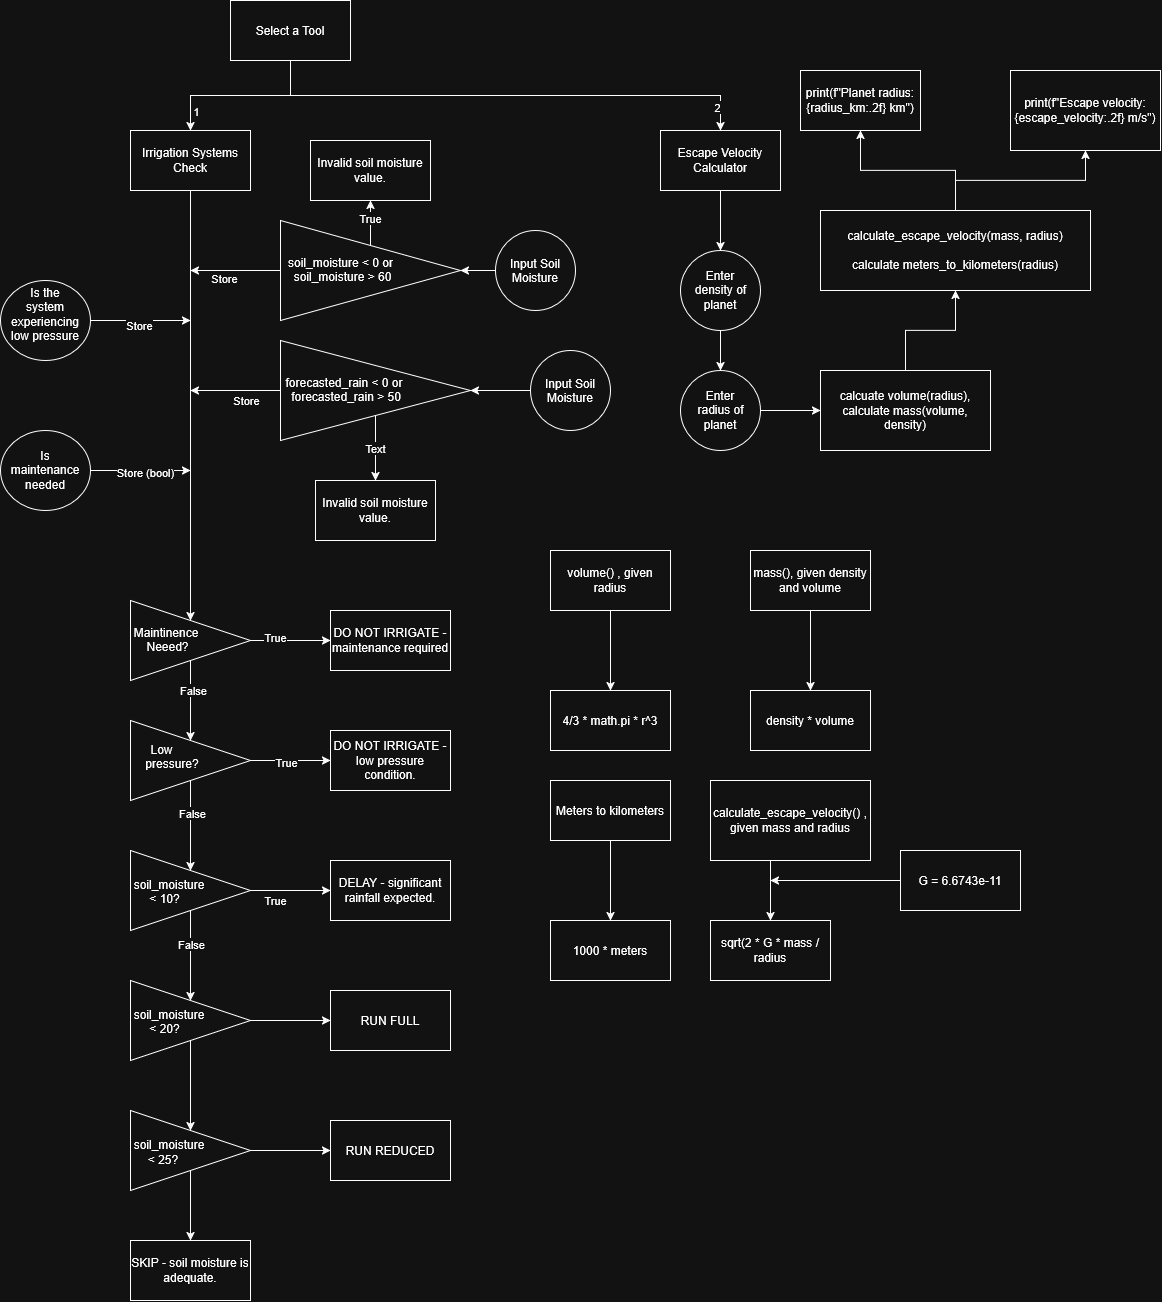

The diagram above was exported from draw.io. Its source (the exported page's mxGraphModel, read from the mxfile embedded in the PNG):
<mxGraphModel dx="2285" dy="1053" grid="1" gridSize="10" guides="1" tooltips="1" connect="1" arrows="1" fold="1" page="1" pageScale="1" pageWidth="850" pageHeight="1100" math="0" shadow="0">
  <root>
    <mxCell id="0" />
    <mxCell id="1" parent="0" />
    <mxCell id="EO4ea0Oi0QwceQPJSE86-3" edge="1" parent="1" source="EO4ea0Oi0QwceQPJSE86-1" style="edgeStyle=orthogonalEdgeStyle;rounded=0;orthogonalLoop=1;jettySize=auto;html=1;" target="EO4ea0Oi0QwceQPJSE86-2" value="">
      <mxGeometry relative="1" as="geometry" />
    </mxCell>
    <mxCell id="EO4ea0Oi0QwceQPJSE86-27" connectable="0" parent="EO4ea0Oi0QwceQPJSE86-3" style="edgeLabel;html=1;align=center;verticalAlign=middle;resizable=0;points=[];" value="1" vertex="1">
      <mxGeometry relative="1" x="0.7588" y="5" as="geometry">
        <mxPoint y="1" as="offset" />
      </mxGeometry>
    </mxCell>
    <mxCell id="EO4ea0Oi0QwceQPJSE86-4" edge="1" parent="1" source="EO4ea0Oi0QwceQPJSE86-1" style="edgeStyle=orthogonalEdgeStyle;rounded=0;orthogonalLoop=1;jettySize=auto;html=1;entryX=0.5;entryY=0;entryDx=0;entryDy=0;" target="EO4ea0Oi0QwceQPJSE86-6">
      <mxGeometry relative="1" x="-0.76" as="geometry">
        <Array as="points">
          <mxPoint x="220" y="205" />
          <mxPoint x="650" y="205" />
        </Array>
        <mxPoint x="300" y="240" as="targetPoint" />
      </mxGeometry>
    </mxCell>
    <mxCell id="EO4ea0Oi0QwceQPJSE86-28" connectable="0" parent="EO4ea0Oi0QwceQPJSE86-4" style="edgeLabel;html=1;align=center;verticalAlign=middle;resizable=0;points=[];" value="2" vertex="1">
      <mxGeometry relative="1" x="0.902" y="-4" as="geometry">
        <mxPoint as="offset" />
      </mxGeometry>
    </mxCell>
    <mxCell id="EO4ea0Oi0QwceQPJSE86-1" parent="1" style="whiteSpace=wrap;html=1;" value="Select a Tool" vertex="1">
      <mxGeometry height="60" width="120" x="160" y="110" as="geometry" />
    </mxCell>
    <mxCell id="EO4ea0Oi0QwceQPJSE86-8" edge="1" parent="1" source="EO4ea0Oi0QwceQPJSE86-2" style="edgeStyle=orthogonalEdgeStyle;rounded=0;orthogonalLoop=1;jettySize=auto;html=1;" target="EO4ea0Oi0QwceQPJSE86-7" value="">
      <mxGeometry relative="1" as="geometry" />
    </mxCell>
    <mxCell id="EO4ea0Oi0QwceQPJSE86-2" parent="1" style="whiteSpace=wrap;html=1;" value="Irrigation Systems Check" vertex="1">
      <mxGeometry height="60" width="120" x="60" y="240" as="geometry" />
    </mxCell>
    <mxCell id="EO4ea0Oi0QwceQPJSE86-65" edge="1" parent="1" source="EO4ea0Oi0QwceQPJSE86-6" style="edgeStyle=orthogonalEdgeStyle;rounded=0;orthogonalLoop=1;jettySize=auto;html=1;" target="EO4ea0Oi0QwceQPJSE86-64" value="">
      <mxGeometry relative="1" as="geometry" />
    </mxCell>
    <mxCell id="EO4ea0Oi0QwceQPJSE86-6" parent="1" style="whiteSpace=wrap;html=1;" value="Escape Velocity Calculator" vertex="1">
      <mxGeometry height="60" width="120" x="590" y="240" as="geometry" />
    </mxCell>
    <mxCell id="EO4ea0Oi0QwceQPJSE86-10" edge="1" parent="1" source="EO4ea0Oi0QwceQPJSE86-7" style="edgeStyle=orthogonalEdgeStyle;rounded=0;orthogonalLoop=1;jettySize=auto;html=1;" target="EO4ea0Oi0QwceQPJSE86-9" value="">
      <mxGeometry relative="1" as="geometry" />
    </mxCell>
    <mxCell id="EO4ea0Oi0QwceQPJSE86-22" connectable="0" parent="EO4ea0Oi0QwceQPJSE86-10" style="edgeLabel;html=1;align=center;verticalAlign=middle;resizable=0;points=[];" value="True" vertex="1">
      <mxGeometry relative="1" x="-0.375" y="5" as="geometry">
        <mxPoint y="1" as="offset" />
      </mxGeometry>
    </mxCell>
    <mxCell id="EO4ea0Oi0QwceQPJSE86-12" edge="1" parent="1" source="EO4ea0Oi0QwceQPJSE86-7" style="edgeStyle=orthogonalEdgeStyle;rounded=0;orthogonalLoop=1;jettySize=auto;html=1;" target="EO4ea0Oi0QwceQPJSE86-11" value="">
      <mxGeometry relative="1" as="geometry" />
    </mxCell>
    <mxCell id="EO4ea0Oi0QwceQPJSE86-25" connectable="0" parent="EO4ea0Oi0QwceQPJSE86-12" style="edgeLabel;html=1;align=center;verticalAlign=middle;resizable=0;points=[];" value="False" vertex="1">
      <mxGeometry relative="1" x="-0.2875" y="2" as="geometry">
        <mxPoint as="offset" />
      </mxGeometry>
    </mxCell>
    <mxCell id="EO4ea0Oi0QwceQPJSE86-7" parent="1" style="triangle;whiteSpace=wrap;html=1;shapeInside=1;" value="Maintinence Neeed?" vertex="1">
      <mxGeometry height="80" width="120" x="60" y="710" as="geometry" />
    </mxCell>
    <mxCell id="EO4ea0Oi0QwceQPJSE86-9" parent="1" style="whiteSpace=wrap;html=1;" value="DO NOT IRRIGATE - maintenance required" vertex="1">
      <mxGeometry height="60" width="120" x="260" y="720" as="geometry" />
    </mxCell>
    <mxCell id="EO4ea0Oi0QwceQPJSE86-14" edge="1" parent="1" source="EO4ea0Oi0QwceQPJSE86-11" style="edgeStyle=orthogonalEdgeStyle;rounded=0;orthogonalLoop=1;jettySize=auto;html=1;" target="EO4ea0Oi0QwceQPJSE86-13" value="">
      <mxGeometry relative="1" as="geometry" />
    </mxCell>
    <mxCell id="EO4ea0Oi0QwceQPJSE86-23" connectable="0" parent="EO4ea0Oi0QwceQPJSE86-14" style="edgeLabel;html=1;align=center;verticalAlign=middle;resizable=0;points=[];" value="True" vertex="1">
      <mxGeometry relative="1" x="-0.125" y="-1" as="geometry">
        <mxPoint y="1" as="offset" />
      </mxGeometry>
    </mxCell>
    <mxCell id="EO4ea0Oi0QwceQPJSE86-16" edge="1" parent="1" source="EO4ea0Oi0QwceQPJSE86-11" style="edgeStyle=orthogonalEdgeStyle;rounded=0;orthogonalLoop=1;jettySize=auto;html=1;" target="EO4ea0Oi0QwceQPJSE86-15" value="">
      <mxGeometry relative="1" as="geometry" />
    </mxCell>
    <mxCell id="EO4ea0Oi0QwceQPJSE86-26" connectable="0" parent="EO4ea0Oi0QwceQPJSE86-16" style="edgeLabel;html=1;align=center;verticalAlign=middle;resizable=0;points=[];" value="False" vertex="1">
      <mxGeometry relative="1" x="-0.2778" y="1" as="geometry">
        <mxPoint y="1" as="offset" />
      </mxGeometry>
    </mxCell>
    <mxCell id="EO4ea0Oi0QwceQPJSE86-11" parent="1" style="triangle;whiteSpace=wrap;html=1;shapeInside=1;" value="Low pressure?" vertex="1">
      <mxGeometry height="80" width="120" x="60" y="830" as="geometry" />
    </mxCell>
    <mxCell id="EO4ea0Oi0QwceQPJSE86-13" parent="1" style="whiteSpace=wrap;html=1;" value="DO NOT IRRIGATE - low pressure condition." vertex="1">
      <mxGeometry height="60" width="120" x="260" y="840" as="geometry" />
    </mxCell>
    <mxCell id="EO4ea0Oi0QwceQPJSE86-18" edge="1" parent="1" source="EO4ea0Oi0QwceQPJSE86-15" style="edgeStyle=orthogonalEdgeStyle;rounded=0;orthogonalLoop=1;jettySize=auto;html=1;" target="EO4ea0Oi0QwceQPJSE86-17" value="">
      <mxGeometry relative="1" as="geometry" />
    </mxCell>
    <mxCell id="EO4ea0Oi0QwceQPJSE86-24" connectable="0" parent="EO4ea0Oi0QwceQPJSE86-18" style="edgeLabel;html=1;align=center;verticalAlign=middle;resizable=0;points=[];" value="True" vertex="1">
      <mxGeometry relative="1" x="-0.4" y="-8" as="geometry">
        <mxPoint y="1" as="offset" />
      </mxGeometry>
    </mxCell>
    <mxCell id="EO4ea0Oi0QwceQPJSE86-21" edge="1" parent="1" source="EO4ea0Oi0QwceQPJSE86-15" style="edgeStyle=orthogonalEdgeStyle;rounded=0;orthogonalLoop=1;jettySize=auto;html=1;" target="EO4ea0Oi0QwceQPJSE86-19" value="">
      <mxGeometry relative="1" as="geometry" />
    </mxCell>
    <mxCell id="EO4ea0Oi0QwceQPJSE86-29" connectable="0" parent="EO4ea0Oi0QwceQPJSE86-21" style="edgeLabel;html=1;align=center;verticalAlign=middle;resizable=0;points=[];" value="False" vertex="1">
      <mxGeometry relative="1" x="-0.2556" as="geometry">
        <mxPoint y="1" as="offset" />
      </mxGeometry>
    </mxCell>
    <mxCell id="EO4ea0Oi0QwceQPJSE86-15" parent="1" style="triangle;whiteSpace=wrap;html=1;shapeInside=1;" value="soil_moisture &amp;lt; 10?" vertex="1">
      <mxGeometry height="80" width="120" x="60" y="960" as="geometry" />
    </mxCell>
    <mxCell id="EO4ea0Oi0QwceQPJSE86-17" parent="1" style="whiteSpace=wrap;html=1;" value="DELAY - significant rainfall expected." vertex="1">
      <mxGeometry height="60" width="120" x="260" y="970" as="geometry" />
    </mxCell>
    <mxCell id="EO4ea0Oi0QwceQPJSE86-31" edge="1" parent="1" source="EO4ea0Oi0QwceQPJSE86-19" style="edgeStyle=orthogonalEdgeStyle;rounded=0;orthogonalLoop=1;jettySize=auto;html=1;" target="EO4ea0Oi0QwceQPJSE86-30" value="">
      <mxGeometry relative="1" as="geometry" />
    </mxCell>
    <mxCell id="EO4ea0Oi0QwceQPJSE86-33" edge="1" parent="1" source="EO4ea0Oi0QwceQPJSE86-19" style="edgeStyle=orthogonalEdgeStyle;rounded=0;orthogonalLoop=1;jettySize=auto;html=1;" target="EO4ea0Oi0QwceQPJSE86-32" value="">
      <mxGeometry relative="1" as="geometry" />
    </mxCell>
    <mxCell id="EO4ea0Oi0QwceQPJSE86-19" parent="1" style="triangle;whiteSpace=wrap;html=1;shapeInside=1;" value="soil_moisture &amp;lt; 20?" vertex="1">
      <mxGeometry height="80" width="120" x="60" y="1090" as="geometry" />
    </mxCell>
    <mxCell id="EO4ea0Oi0QwceQPJSE86-30" parent="1" style="whiteSpace=wrap;html=1;" value="RUN FULL" vertex="1">
      <mxGeometry height="60" width="120" x="260" y="1100" as="geometry" />
    </mxCell>
    <mxCell id="EO4ea0Oi0QwceQPJSE86-35" edge="1" parent="1" source="EO4ea0Oi0QwceQPJSE86-32" style="edgeStyle=orthogonalEdgeStyle;rounded=0;orthogonalLoop=1;jettySize=auto;html=1;" target="EO4ea0Oi0QwceQPJSE86-34" value="">
      <mxGeometry relative="1" as="geometry" />
    </mxCell>
    <mxCell id="EO4ea0Oi0QwceQPJSE86-37" edge="1" parent="1" source="EO4ea0Oi0QwceQPJSE86-32" style="edgeStyle=orthogonalEdgeStyle;rounded=0;orthogonalLoop=1;jettySize=auto;html=1;" target="EO4ea0Oi0QwceQPJSE86-36" value="">
      <mxGeometry relative="1" as="geometry" />
    </mxCell>
    <mxCell id="EO4ea0Oi0QwceQPJSE86-32" parent="1" style="triangle;whiteSpace=wrap;html=1;shapeInside=1;" value="&lt;br&gt;soil_moisture &amp;lt; 25?" vertex="1">
      <mxGeometry height="80" width="120" x="60" y="1220" as="geometry" />
    </mxCell>
    <mxCell id="EO4ea0Oi0QwceQPJSE86-34" parent="1" style="whiteSpace=wrap;html=1;" value="RUN REDUCED" vertex="1">
      <mxGeometry height="60" width="120" x="260" y="1230" as="geometry" />
    </mxCell>
    <mxCell id="EO4ea0Oi0QwceQPJSE86-36" parent="1" style="whiteSpace=wrap;html=1;" value="SKIP - soil moisture is adequate." vertex="1">
      <mxGeometry height="60" width="120" x="60" y="1350" as="geometry" />
    </mxCell>
    <mxCell id="EO4ea0Oi0QwceQPJSE86-40" edge="1" parent="1" source="EO4ea0Oi0QwceQPJSE86-38" style="edgeStyle=orthogonalEdgeStyle;rounded=0;orthogonalLoop=1;jettySize=auto;html=1;" target="EO4ea0Oi0QwceQPJSE86-39" value="">
      <mxGeometry relative="1" as="geometry" />
    </mxCell>
    <mxCell id="EO4ea0Oi0QwceQPJSE86-38" parent="1" style="ellipse;whiteSpace=wrap;html=1;shapeInside=1;" value="Input Soil Moisture" vertex="1">
      <mxGeometry height="80" width="80" x="425" y="340" as="geometry" />
    </mxCell>
    <mxCell id="EO4ea0Oi0QwceQPJSE86-42" edge="1" parent="1" source="EO4ea0Oi0QwceQPJSE86-39" style="edgeStyle=orthogonalEdgeStyle;rounded=0;orthogonalLoop=1;jettySize=auto;html=1;" target="EO4ea0Oi0QwceQPJSE86-41" value="">
      <mxGeometry relative="1" as="geometry" />
    </mxCell>
    <mxCell id="EO4ea0Oi0QwceQPJSE86-52" connectable="0" parent="EO4ea0Oi0QwceQPJSE86-42" style="edgeLabel;html=1;align=center;verticalAlign=middle;resizable=0;points=[];" value="True" vertex="1">
      <mxGeometry relative="1" x="0.464" y="-1" as="geometry">
        <mxPoint as="offset" />
      </mxGeometry>
    </mxCell>
    <mxCell id="EO4ea0Oi0QwceQPJSE86-43" edge="1" parent="1" source="EO4ea0Oi0QwceQPJSE86-39" style="edgeStyle=orthogonalEdgeStyle;rounded=0;orthogonalLoop=1;jettySize=auto;html=1;">
      <mxGeometry relative="1" as="geometry">
        <mxPoint x="120" y="380" as="targetPoint" />
      </mxGeometry>
    </mxCell>
    <mxCell id="EO4ea0Oi0QwceQPJSE86-53" connectable="0" parent="EO4ea0Oi0QwceQPJSE86-43" style="edgeLabel;html=1;align=center;verticalAlign=middle;resizable=0;points=[];" value="Store" vertex="1">
      <mxGeometry relative="1" x="0.2575" y="7" as="geometry">
        <mxPoint as="offset" />
      </mxGeometry>
    </mxCell>
    <mxCell id="EO4ea0Oi0QwceQPJSE86-39" parent="1" style="triangle;whiteSpace=wrap;html=1;shapeInside=1;" value="soil_moisture &amp;lt; 0 or soil_moisture &amp;gt; 60" vertex="1">
      <mxGeometry height="100" width="180" x="210" y="330" as="geometry" />
    </mxCell>
    <mxCell id="EO4ea0Oi0QwceQPJSE86-41" parent="1" style="whiteSpace=wrap;html=1;" value="Invalid soil moisture value." vertex="1">
      <mxGeometry height="60" width="120" x="240" y="250" as="geometry" />
    </mxCell>
    <mxCell id="EO4ea0Oi0QwceQPJSE86-49" edge="1" parent="1" source="EO4ea0Oi0QwceQPJSE86-44" style="edgeStyle=orthogonalEdgeStyle;rounded=0;orthogonalLoop=1;jettySize=auto;html=1;" target="EO4ea0Oi0QwceQPJSE86-45" value="">
      <mxGeometry relative="1" as="geometry" />
    </mxCell>
    <mxCell id="EO4ea0Oi0QwceQPJSE86-44" parent="1" style="ellipse;whiteSpace=wrap;html=1;shapeInside=1;" value="Input Soil Moisture" vertex="1">
      <mxGeometry height="80" width="80" x="460" y="460" as="geometry" />
    </mxCell>
    <mxCell id="EO4ea0Oi0QwceQPJSE86-48" edge="1" parent="1" source="EO4ea0Oi0QwceQPJSE86-45" style="edgeStyle=orthogonalEdgeStyle;rounded=0;orthogonalLoop=1;jettySize=auto;html=1;" target="EO4ea0Oi0QwceQPJSE86-46" value="">
      <mxGeometry relative="1" as="geometry" />
    </mxCell>
    <mxCell id="EO4ea0Oi0QwceQPJSE86-51" connectable="0" parent="EO4ea0Oi0QwceQPJSE86-48" style="edgeLabel;html=1;align=center;verticalAlign=middle;resizable=0;points=[];" value="Text" vertex="1">
      <mxGeometry relative="1" x="-0.0044" as="geometry">
        <mxPoint as="offset" />
      </mxGeometry>
    </mxCell>
    <mxCell id="EO4ea0Oi0QwceQPJSE86-50" edge="1" parent="1" source="EO4ea0Oi0QwceQPJSE86-45" style="edgeStyle=orthogonalEdgeStyle;rounded=0;orthogonalLoop=1;jettySize=auto;html=1;">
      <mxGeometry relative="1" as="geometry">
        <mxPoint x="120" y="499.9999999999998" as="targetPoint" />
      </mxGeometry>
    </mxCell>
    <mxCell id="EO4ea0Oi0QwceQPJSE86-54" connectable="0" parent="EO4ea0Oi0QwceQPJSE86-50" style="edgeLabel;html=1;align=center;verticalAlign=middle;resizable=0;points=[];" value="Store" vertex="1">
      <mxGeometry relative="1" x="-0.2295" y="9" as="geometry">
        <mxPoint as="offset" />
      </mxGeometry>
    </mxCell>
    <mxCell id="EO4ea0Oi0QwceQPJSE86-45" parent="1" style="triangle;whiteSpace=wrap;html=1;shapeInside=1;" value="forecasted_rain &amp;lt; 0 or forecasted_rain &amp;gt; 50" vertex="1">
      <mxGeometry height="100" width="190" x="210" y="450" as="geometry" />
    </mxCell>
    <mxCell id="EO4ea0Oi0QwceQPJSE86-46" parent="1" style="whiteSpace=wrap;html=1;" value="Invalid soil moisture value." vertex="1">
      <mxGeometry height="60" width="120" x="245" y="590" as="geometry" />
    </mxCell>
    <mxCell id="EO4ea0Oi0QwceQPJSE86-56" edge="1" parent="1" source="EO4ea0Oi0QwceQPJSE86-55" style="edgeStyle=orthogonalEdgeStyle;rounded=0;orthogonalLoop=1;jettySize=auto;html=1;">
      <mxGeometry relative="1" as="geometry">
        <mxPoint x="120" y="430" as="targetPoint" />
      </mxGeometry>
    </mxCell>
    <mxCell id="EO4ea0Oi0QwceQPJSE86-57" connectable="0" parent="EO4ea0Oi0QwceQPJSE86-56" style="edgeLabel;html=1;align=center;verticalAlign=middle;resizable=0;points=[];" value="Store" vertex="1">
      <mxGeometry relative="1" x="-0.0304" y="-4" as="geometry">
        <mxPoint as="offset" />
      </mxGeometry>
    </mxCell>
    <mxCell id="EO4ea0Oi0QwceQPJSE86-55" parent="1" style="ellipse;whiteSpace=wrap;html=1;shapeInside=1;" value="Is the system experiencing low pressure" vertex="1">
      <mxGeometry height="80" width="90" x="-70" y="390" as="geometry" />
    </mxCell>
    <mxCell id="EO4ea0Oi0QwceQPJSE86-59" edge="1" parent="1" source="EO4ea0Oi0QwceQPJSE86-58" style="edgeStyle=orthogonalEdgeStyle;rounded=0;orthogonalLoop=1;jettySize=auto;html=1;">
      <mxGeometry relative="1" as="geometry">
        <mxPoint x="120" y="580" as="targetPoint" />
      </mxGeometry>
    </mxCell>
    <mxCell id="EO4ea0Oi0QwceQPJSE86-60" connectable="0" parent="EO4ea0Oi0QwceQPJSE86-59" style="edgeLabel;html=1;align=center;verticalAlign=middle;resizable=0;points=[];" value="Store (bool)" vertex="1">
      <mxGeometry relative="1" x="0.0792" y="-1" as="geometry">
        <mxPoint as="offset" />
      </mxGeometry>
    </mxCell>
    <mxCell id="EO4ea0Oi0QwceQPJSE86-58" parent="1" style="ellipse;whiteSpace=wrap;html=1;shapeInside=1;" value="Is maintenance needed" vertex="1">
      <mxGeometry height="80" width="90" x="-70" y="540" as="geometry" />
    </mxCell>
    <mxCell id="EO4ea0Oi0QwceQPJSE86-67" edge="1" parent="1" source="EO4ea0Oi0QwceQPJSE86-64" style="edgeStyle=orthogonalEdgeStyle;rounded=0;orthogonalLoop=1;jettySize=auto;html=1;" target="EO4ea0Oi0QwceQPJSE86-66" value="">
      <mxGeometry relative="1" as="geometry" />
    </mxCell>
    <mxCell id="EO4ea0Oi0QwceQPJSE86-64" parent="1" style="ellipse;whiteSpace=wrap;html=1;shapeInside=1;" value="Enter density of planet" vertex="1">
      <mxGeometry height="80" width="80" x="610" y="360" as="geometry" />
    </mxCell>
    <mxCell id="EO4ea0Oi0QwceQPJSE86-84" edge="1" parent="1" source="EO4ea0Oi0QwceQPJSE86-66" style="edgeStyle=orthogonalEdgeStyle;rounded=0;orthogonalLoop=1;jettySize=auto;html=1;" target="EO4ea0Oi0QwceQPJSE86-83" value="">
      <mxGeometry relative="1" as="geometry" />
    </mxCell>
    <mxCell id="EO4ea0Oi0QwceQPJSE86-66" parent="1" style="ellipse;whiteSpace=wrap;html=1;shapeInside=1;" value="Enter radius of planet" vertex="1">
      <mxGeometry height="80" width="80" x="610" y="480" as="geometry" />
    </mxCell>
    <mxCell id="EO4ea0Oi0QwceQPJSE86-70" edge="1" parent="1" source="EO4ea0Oi0QwceQPJSE86-68" style="edgeStyle=orthogonalEdgeStyle;rounded=0;orthogonalLoop=1;jettySize=auto;html=1;" value="">
      <mxGeometry relative="1" as="geometry">
        <mxPoint x="540" y="799.9999999999998" as="targetPoint" />
      </mxGeometry>
    </mxCell>
    <mxCell id="EO4ea0Oi0QwceQPJSE86-68" parent="1" style="whiteSpace=wrap;html=1;" value="volume() , given radius" vertex="1">
      <mxGeometry height="60" width="120" x="480" y="660" as="geometry" />
    </mxCell>
    <mxCell id="EO4ea0Oi0QwceQPJSE86-71" parent="1" style="whiteSpace=wrap;html=1;" value="4/3 * math.pi * r^3" vertex="1">
      <mxGeometry height="60" width="120" x="480" y="800" as="geometry" />
    </mxCell>
    <mxCell id="EO4ea0Oi0QwceQPJSE86-72" edge="1" parent="1" source="EO4ea0Oi0QwceQPJSE86-73" style="edgeStyle=orthogonalEdgeStyle;rounded=0;orthogonalLoop=1;jettySize=auto;html=1;" value="">
      <mxGeometry relative="1" as="geometry">
        <mxPoint x="740" y="799.9999999999998" as="targetPoint" />
      </mxGeometry>
    </mxCell>
    <mxCell id="EO4ea0Oi0QwceQPJSE86-73" parent="1" style="whiteSpace=wrap;html=1;" value="mass(), given density and volume" vertex="1">
      <mxGeometry height="60" width="120" x="680" y="660" as="geometry" />
    </mxCell>
    <mxCell id="EO4ea0Oi0QwceQPJSE86-74" parent="1" style="whiteSpace=wrap;html=1;" value="density * volume" vertex="1">
      <mxGeometry height="60" width="120" x="680" y="800" as="geometry" />
    </mxCell>
    <mxCell id="EO4ea0Oi0QwceQPJSE86-75" edge="1" parent="1" source="EO4ea0Oi0QwceQPJSE86-76" style="edgeStyle=orthogonalEdgeStyle;rounded=0;orthogonalLoop=1;jettySize=auto;html=1;" value="">
      <mxGeometry relative="1" as="geometry">
        <mxPoint x="540" y="1029.9999999999998" as="targetPoint" />
      </mxGeometry>
    </mxCell>
    <mxCell id="EO4ea0Oi0QwceQPJSE86-76" parent="1" style="whiteSpace=wrap;html=1;" value="Meters to kilometers" vertex="1">
      <mxGeometry height="60" width="120" x="480" y="890" as="geometry" />
    </mxCell>
    <mxCell id="EO4ea0Oi0QwceQPJSE86-77" parent="1" style="whiteSpace=wrap;html=1;" value="1000 * meters" vertex="1">
      <mxGeometry height="60" width="120" x="480" y="1030" as="geometry" />
    </mxCell>
    <mxCell id="EO4ea0Oi0QwceQPJSE86-78" edge="1" parent="1" style="edgeStyle=orthogonalEdgeStyle;rounded=0;orthogonalLoop=1;jettySize=auto;html=1;entryX=0.5;entryY=0;entryDx=0;entryDy=0;" target="EO4ea0Oi0QwceQPJSE86-80" value="">
      <mxGeometry relative="1" x="0.2" as="geometry">
        <mxPoint x="699.9999999999998" y="970" as="sourcePoint" />
        <mxPoint x="720" y="1029.9999999999998" as="targetPoint" />
      </mxGeometry>
    </mxCell>
    <mxCell id="EO4ea0Oi0QwceQPJSE86-79" parent="1" style="whiteSpace=wrap;html=1;" value="calculate_escape_velocity() , given mass and radius" vertex="1">
      <mxGeometry height="80" width="160" x="640" y="890" as="geometry" />
    </mxCell>
    <mxCell id="EO4ea0Oi0QwceQPJSE86-80" parent="1" style="whiteSpace=wrap;html=1;" value="sqrt(2 * G * mass / radius" vertex="1">
      <mxGeometry height="60" width="120" x="640" y="1030" as="geometry" />
    </mxCell>
    <mxCell id="EO4ea0Oi0QwceQPJSE86-82" edge="1" parent="1" source="EO4ea0Oi0QwceQPJSE86-81" style="edgeStyle=orthogonalEdgeStyle;rounded=0;orthogonalLoop=1;jettySize=auto;html=1;">
      <mxGeometry relative="1" as="geometry">
        <mxPoint x="700" y="990" as="targetPoint" />
      </mxGeometry>
    </mxCell>
    <mxCell id="EO4ea0Oi0QwceQPJSE86-81" parent="1" style="whiteSpace=wrap;html=1;" value="G = 6.6743e-11" vertex="1">
      <mxGeometry height="60" width="120" x="830" y="960" as="geometry" />
    </mxCell>
    <mxCell id="EO4ea0Oi0QwceQPJSE86-86" edge="1" parent="1" source="EO4ea0Oi0QwceQPJSE86-83" style="edgeStyle=orthogonalEdgeStyle;rounded=0;orthogonalLoop=1;jettySize=auto;html=1;" target="EO4ea0Oi0QwceQPJSE86-85" value="">
      <mxGeometry relative="1" as="geometry" />
    </mxCell>
    <mxCell id="EO4ea0Oi0QwceQPJSE86-83" parent="1" style="whiteSpace=wrap;html=1;" value="calcuate volume(radius), calculate mass(volume, density)" vertex="1">
      <mxGeometry height="80" width="170" x="750" y="480" as="geometry" />
    </mxCell>
    <mxCell id="EO4ea0Oi0QwceQPJSE86-89" edge="1" parent="1" source="EO4ea0Oi0QwceQPJSE86-85" style="edgeStyle=orthogonalEdgeStyle;rounded=0;orthogonalLoop=1;jettySize=auto;html=1;" target="EO4ea0Oi0QwceQPJSE86-88" value="">
      <mxGeometry relative="1" as="geometry" />
    </mxCell>
    <mxCell id="EO4ea0Oi0QwceQPJSE86-91" edge="1" parent="1" source="EO4ea0Oi0QwceQPJSE86-85" style="edgeStyle=orthogonalEdgeStyle;rounded=0;orthogonalLoop=1;jettySize=auto;html=1;entryX=0.5;entryY=1;entryDx=0;entryDy=0;" target="EO4ea0Oi0QwceQPJSE86-90">
      <mxGeometry relative="1" as="geometry" />
    </mxCell>
    <mxCell id="EO4ea0Oi0QwceQPJSE86-85" parent="1" style="whiteSpace=wrap;html=1;" value="&lt;div&gt;calculate_escape_velocity(mass, radius)&lt;/div&gt;&lt;div&gt;&lt;br&gt;&lt;/div&gt;&lt;div&gt;calculate meters_to_kilometers(radius)&lt;/div&gt;" vertex="1">
      <mxGeometry height="80" width="270" x="750" y="320" as="geometry" />
    </mxCell>
    <mxCell id="EO4ea0Oi0QwceQPJSE86-88" parent="1" style="whiteSpace=wrap;html=1;" value="print(f&quot;Planet radius: {radius_km:.2f} km&quot;)" vertex="1">
      <mxGeometry height="60" width="120" x="730" y="180" as="geometry" />
    </mxCell>
    <mxCell id="EO4ea0Oi0QwceQPJSE86-90" parent="1" style="whiteSpace=wrap;html=1;" value="print(f&quot;Escape velocity: {escape_velocity:.2f} m/s&quot;)" vertex="1">
      <mxGeometry height="80" width="150" x="940" y="180" as="geometry" />
    </mxCell>
  </root>
</mxGraphModel>